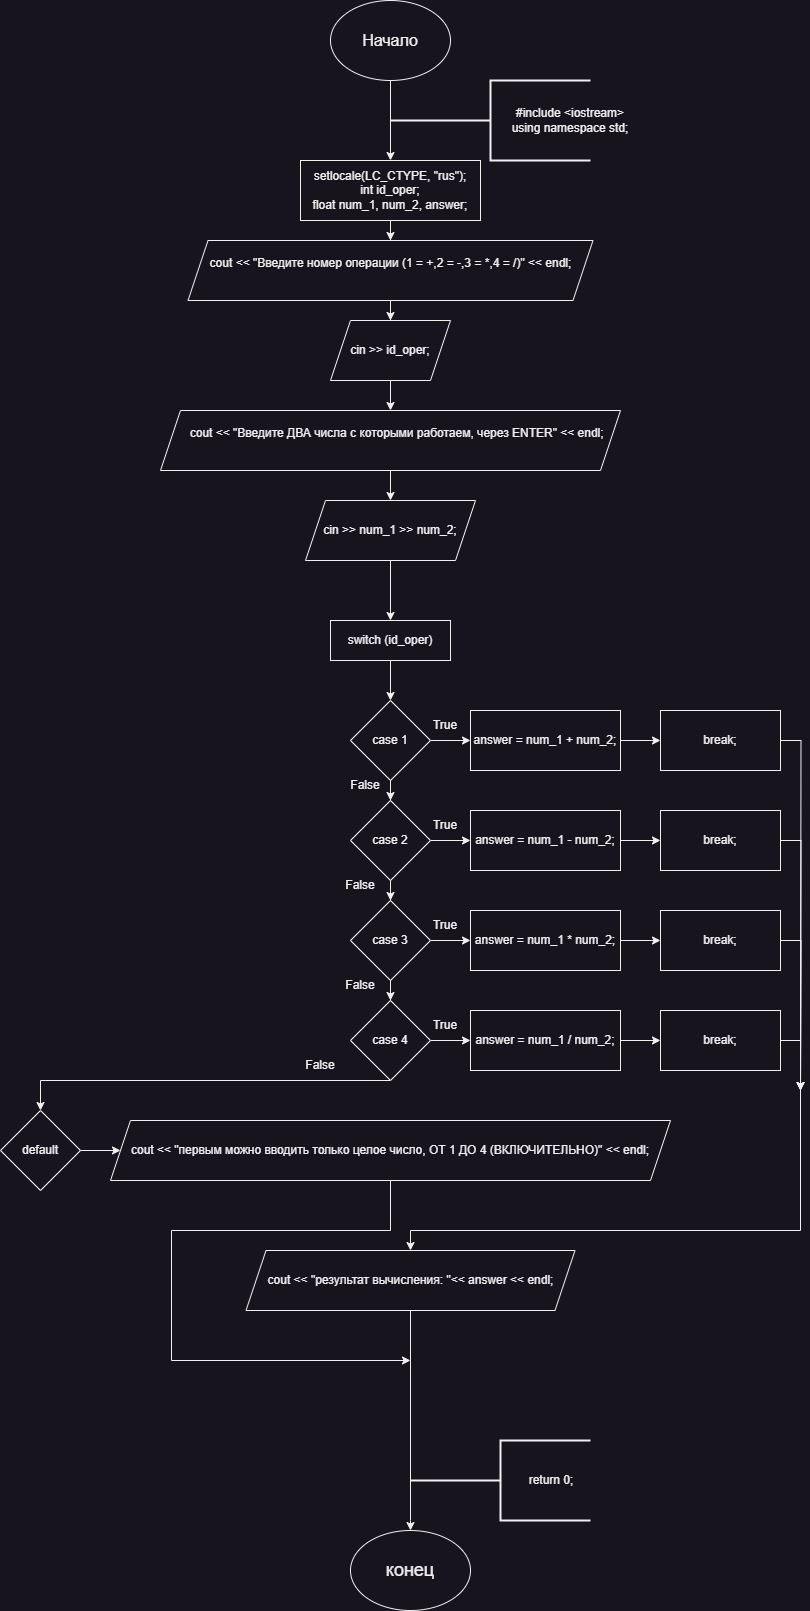

The diagram above was exported from draw.io. Its source (the exported page's mxGraphModel, read from the mxfile embedded in the PNG):
<mxGraphModel dx="2261" dy="844" grid="1" gridSize="10" guides="1" tooltips="1" connect="1" arrows="1" fold="1" page="1" pageScale="1" pageWidth="827" pageHeight="1169" math="0" shadow="0">
  <root>
    <mxCell id="0" />
    <mxCell id="1" parent="0" />
    <mxCell id="Nise8Cf89waKnf0IXAyQ-1" style="edgeStyle=orthogonalEdgeStyle;rounded=0;orthogonalLoop=1;jettySize=auto;html=1;entryX=0.5;entryY=0;entryDx=0;entryDy=0;" parent="1" source="Nise8Cf89waKnf0IXAyQ-2" target="Nise8Cf89waKnf0IXAyQ-5" edge="1">
      <mxGeometry relative="1" as="geometry" />
    </mxCell>
    <mxCell id="Nise8Cf89waKnf0IXAyQ-2" value="&lt;font style=&quot;font-size: 16px;&quot;&gt;Начало&lt;/font&gt;" style="ellipse;whiteSpace=wrap;html=1;" parent="1" vertex="1">
      <mxGeometry x="310" y="20" width="120" height="80" as="geometry" />
    </mxCell>
    <mxCell id="Nise8Cf89waKnf0IXAyQ-3" value="" style="strokeWidth=2;html=1;shape=mxgraph.flowchart.annotation_2;align=left;labelPosition=right;pointerEvents=1;" parent="1" vertex="1">
      <mxGeometry x="370" y="100" width="200" height="80" as="geometry" />
    </mxCell>
    <mxCell id="Nise8Cf89waKnf0IXAyQ-4" value="&lt;div&gt;#include &amp;lt;iostream&amp;gt;&lt;/div&gt;&lt;div&gt;using namespace std;&lt;/div&gt;" style="text;html=1;align=center;verticalAlign=middle;whiteSpace=wrap;rounded=0;" parent="1" vertex="1">
      <mxGeometry x="480" y="125" width="140" height="30" as="geometry" />
    </mxCell>
    <mxCell id="Nise8Cf89waKnf0IXAyQ-16" style="edgeStyle=orthogonalEdgeStyle;rounded=0;orthogonalLoop=1;jettySize=auto;html=1;entryX=0.5;entryY=0;entryDx=0;entryDy=0;" parent="1" source="Nise8Cf89waKnf0IXAyQ-5" target="Nise8Cf89waKnf0IXAyQ-12" edge="1">
      <mxGeometry relative="1" as="geometry" />
    </mxCell>
    <mxCell id="Nise8Cf89waKnf0IXAyQ-5" value="&lt;div&gt;setlocale(LC_CTYPE, &quot;rus&quot;);&lt;/div&gt;&lt;div&gt;int id_oper;&lt;/div&gt;&lt;div&gt;float num_1, num_2, answer;&lt;/div&gt;" style="rounded=0;whiteSpace=wrap;html=1;" parent="1" vertex="1">
      <mxGeometry x="280" y="180" width="180" height="60" as="geometry" />
    </mxCell>
    <mxCell id="Nise8Cf89waKnf0IXAyQ-6" value="&lt;font style=&quot;font-size: 18px;&quot;&gt;конец&lt;/font&gt;" style="ellipse;whiteSpace=wrap;html=1;" parent="1" vertex="1">
      <mxGeometry x="330" y="1550" width="120" height="80" as="geometry" />
    </mxCell>
    <mxCell id="Nise8Cf89waKnf0IXAyQ-7" value="" style="strokeWidth=2;html=1;shape=mxgraph.flowchart.annotation_2;align=left;labelPosition=right;pointerEvents=1;" parent="1" vertex="1">
      <mxGeometry x="390" y="1460" width="180" height="80" as="geometry" />
    </mxCell>
    <mxCell id="Nise8Cf89waKnf0IXAyQ-8" value="return 0;" style="text;html=1;align=center;verticalAlign=middle;whiteSpace=wrap;rounded=0;" parent="1" vertex="1">
      <mxGeometry x="501" y="1485" width="60" height="30" as="geometry" />
    </mxCell>
    <mxCell id="Nise8Cf89waKnf0IXAyQ-9" style="edgeStyle=orthogonalEdgeStyle;rounded=0;orthogonalLoop=1;jettySize=auto;html=1;exitX=0.5;exitY=1;exitDx=0;exitDy=0;" parent="1" source="Nise8Cf89waKnf0IXAyQ-8" target="Nise8Cf89waKnf0IXAyQ-8" edge="1">
      <mxGeometry relative="1" as="geometry" />
    </mxCell>
    <mxCell id="Nise8Cf89waKnf0IXAyQ-10" style="edgeStyle=orthogonalEdgeStyle;rounded=0;orthogonalLoop=1;jettySize=auto;html=1;entryX=0.5;entryY=0;entryDx=0;entryDy=0;" parent="1" source="Nise8Cf89waKnf0IXAyQ-11" target="Nise8Cf89waKnf0IXAyQ-6" edge="1">
      <mxGeometry relative="1" as="geometry">
        <Array as="points">
          <mxPoint x="390" y="1540" />
        </Array>
      </mxGeometry>
    </mxCell>
    <mxCell id="Nise8Cf89waKnf0IXAyQ-11" value="cout &lt;&lt; &quot;результат вычисления: &quot;&lt;&lt; answer &lt;&lt; endl;" style="shape=parallelogram;perimeter=parallelogramPerimeter;whiteSpace=wrap;html=1;fixedSize=1;" parent="1" vertex="1">
      <mxGeometry x="225.5" y="1270" width="329" height="60" as="geometry" />
    </mxCell>
    <mxCell id="Nise8Cf89waKnf0IXAyQ-17" style="edgeStyle=orthogonalEdgeStyle;rounded=0;orthogonalLoop=1;jettySize=auto;html=1;entryX=0.5;entryY=0;entryDx=0;entryDy=0;" parent="1" source="Nise8Cf89waKnf0IXAyQ-12" target="Nise8Cf89waKnf0IXAyQ-13" edge="1">
      <mxGeometry relative="1" as="geometry" />
    </mxCell>
    <mxCell id="Nise8Cf89waKnf0IXAyQ-12" value="&lt;div&gt;cout &amp;lt;&amp;lt; &quot;Введите номер операции (1 = +,2 = -,3 = *,4 = /)&quot; &amp;lt;&amp;lt; endl;&lt;/div&gt;&lt;div&gt;&lt;br&gt;&lt;/div&gt;" style="shape=parallelogram;perimeter=parallelogramPerimeter;whiteSpace=wrap;html=1;fixedSize=1;" parent="1" vertex="1">
      <mxGeometry x="167.5" y="260" width="405" height="60" as="geometry" />
    </mxCell>
    <mxCell id="Nise8Cf89waKnf0IXAyQ-18" style="edgeStyle=orthogonalEdgeStyle;rounded=0;orthogonalLoop=1;jettySize=auto;html=1;entryX=0.5;entryY=0;entryDx=0;entryDy=0;" parent="1" source="Nise8Cf89waKnf0IXAyQ-13" target="Nise8Cf89waKnf0IXAyQ-14" edge="1">
      <mxGeometry relative="1" as="geometry" />
    </mxCell>
    <mxCell id="Nise8Cf89waKnf0IXAyQ-13" value="cin &amp;gt;&amp;gt; id_oper;" style="shape=parallelogram;perimeter=parallelogramPerimeter;whiteSpace=wrap;html=1;fixedSize=1;" parent="1" vertex="1">
      <mxGeometry x="310" y="340" width="120" height="60" as="geometry" />
    </mxCell>
    <mxCell id="Nise8Cf89waKnf0IXAyQ-19" style="edgeStyle=orthogonalEdgeStyle;rounded=0;orthogonalLoop=1;jettySize=auto;html=1;entryX=0.5;entryY=0;entryDx=0;entryDy=0;" parent="1" source="Nise8Cf89waKnf0IXAyQ-14" target="Nise8Cf89waKnf0IXAyQ-15" edge="1">
      <mxGeometry relative="1" as="geometry" />
    </mxCell>
    <mxCell id="Nise8Cf89waKnf0IXAyQ-14" value="&lt;div&gt;&amp;nbsp; &amp;nbsp; cout &amp;lt;&amp;lt; &quot;Введите ДВА числа с которыми работаем, через ENTER&quot; &amp;lt;&amp;lt; endl;&lt;/div&gt;&lt;div&gt;&amp;nbsp;&lt;/div&gt;" style="shape=parallelogram;perimeter=parallelogramPerimeter;whiteSpace=wrap;html=1;fixedSize=1;" parent="1" vertex="1">
      <mxGeometry x="140" y="430" width="460" height="60" as="geometry" />
    </mxCell>
    <mxCell id="Nise8Cf89waKnf0IXAyQ-21" style="edgeStyle=orthogonalEdgeStyle;rounded=0;orthogonalLoop=1;jettySize=auto;html=1;entryX=0.5;entryY=0;entryDx=0;entryDy=0;" parent="1" source="Nise8Cf89waKnf0IXAyQ-15" target="Nise8Cf89waKnf0IXAyQ-20" edge="1">
      <mxGeometry relative="1" as="geometry" />
    </mxCell>
    <mxCell id="Nise8Cf89waKnf0IXAyQ-15" value="cin &gt;&gt; num_1 &gt;&gt; num_2;" style="shape=parallelogram;perimeter=parallelogramPerimeter;whiteSpace=wrap;html=1;fixedSize=1;" parent="1" vertex="1">
      <mxGeometry x="285" y="520" width="170" height="60" as="geometry" />
    </mxCell>
    <mxCell id="Nise8Cf89waKnf0IXAyQ-65" style="edgeStyle=orthogonalEdgeStyle;rounded=0;orthogonalLoop=1;jettySize=auto;html=1;entryX=0.5;entryY=0;entryDx=0;entryDy=0;" parent="1" source="Nise8Cf89waKnf0IXAyQ-20" target="Nise8Cf89waKnf0IXAyQ-22" edge="1">
      <mxGeometry relative="1" as="geometry" />
    </mxCell>
    <mxCell id="Nise8Cf89waKnf0IXAyQ-20" value="switch (id_oper)" style="rounded=0;whiteSpace=wrap;html=1;" parent="1" vertex="1">
      <mxGeometry x="310" y="640" width="120" height="40" as="geometry" />
    </mxCell>
    <mxCell id="Nise8Cf89waKnf0IXAyQ-34" style="edgeStyle=orthogonalEdgeStyle;rounded=0;orthogonalLoop=1;jettySize=auto;html=1;entryX=0;entryY=0.5;entryDx=0;entryDy=0;" parent="1" source="Nise8Cf89waKnf0IXAyQ-22" target="Nise8Cf89waKnf0IXAyQ-26" edge="1">
      <mxGeometry relative="1" as="geometry" />
    </mxCell>
    <mxCell id="Nise8Cf89waKnf0IXAyQ-46" style="edgeStyle=orthogonalEdgeStyle;rounded=0;orthogonalLoop=1;jettySize=auto;html=1;entryX=0.5;entryY=0;entryDx=0;entryDy=0;" parent="1" source="Nise8Cf89waKnf0IXAyQ-22" target="Nise8Cf89waKnf0IXAyQ-23" edge="1">
      <mxGeometry relative="1" as="geometry" />
    </mxCell>
    <mxCell id="Nise8Cf89waKnf0IXAyQ-22" value="case 1" style="rhombus;whiteSpace=wrap;html=1;" parent="1" vertex="1">
      <mxGeometry x="330" y="720" width="80" height="80" as="geometry" />
    </mxCell>
    <mxCell id="Nise8Cf89waKnf0IXAyQ-36" style="edgeStyle=orthogonalEdgeStyle;rounded=0;orthogonalLoop=1;jettySize=auto;html=1;entryX=0;entryY=0.5;entryDx=0;entryDy=0;" parent="1" source="Nise8Cf89waKnf0IXAyQ-23" target="Nise8Cf89waKnf0IXAyQ-27" edge="1">
      <mxGeometry relative="1" as="geometry" />
    </mxCell>
    <mxCell id="Nise8Cf89waKnf0IXAyQ-47" style="edgeStyle=orthogonalEdgeStyle;rounded=0;orthogonalLoop=1;jettySize=auto;html=1;entryX=0.5;entryY=0;entryDx=0;entryDy=0;" parent="1" source="Nise8Cf89waKnf0IXAyQ-23" target="Nise8Cf89waKnf0IXAyQ-24" edge="1">
      <mxGeometry relative="1" as="geometry" />
    </mxCell>
    <mxCell id="Nise8Cf89waKnf0IXAyQ-23" value="case 2" style="rhombus;whiteSpace=wrap;html=1;" parent="1" vertex="1">
      <mxGeometry x="330" y="820" width="80" height="80" as="geometry" />
    </mxCell>
    <mxCell id="Nise8Cf89waKnf0IXAyQ-38" style="edgeStyle=orthogonalEdgeStyle;rounded=0;orthogonalLoop=1;jettySize=auto;html=1;entryX=0;entryY=0.5;entryDx=0;entryDy=0;" parent="1" source="Nise8Cf89waKnf0IXAyQ-24" target="Nise8Cf89waKnf0IXAyQ-28" edge="1">
      <mxGeometry relative="1" as="geometry" />
    </mxCell>
    <mxCell id="Nise8Cf89waKnf0IXAyQ-48" style="edgeStyle=orthogonalEdgeStyle;rounded=0;orthogonalLoop=1;jettySize=auto;html=1;entryX=0.5;entryY=0;entryDx=0;entryDy=0;" parent="1" source="Nise8Cf89waKnf0IXAyQ-24" target="Nise8Cf89waKnf0IXAyQ-25" edge="1">
      <mxGeometry relative="1" as="geometry" />
    </mxCell>
    <mxCell id="Nise8Cf89waKnf0IXAyQ-24" value="case 3" style="rhombus;whiteSpace=wrap;html=1;" parent="1" vertex="1">
      <mxGeometry x="330" y="920" width="80" height="80" as="geometry" />
    </mxCell>
    <mxCell id="Nise8Cf89waKnf0IXAyQ-40" style="edgeStyle=orthogonalEdgeStyle;rounded=0;orthogonalLoop=1;jettySize=auto;html=1;entryX=0;entryY=0.5;entryDx=0;entryDy=0;" parent="1" source="Nise8Cf89waKnf0IXAyQ-25" target="Nise8Cf89waKnf0IXAyQ-29" edge="1">
      <mxGeometry relative="1" as="geometry" />
    </mxCell>
    <mxCell id="Nise8Cf89waKnf0IXAyQ-50" style="edgeStyle=orthogonalEdgeStyle;rounded=0;orthogonalLoop=1;jettySize=auto;html=1;entryX=0.5;entryY=0;entryDx=0;entryDy=0;exitX=0.5;exitY=1;exitDx=0;exitDy=0;" parent="1" source="Nise8Cf89waKnf0IXAyQ-25" target="Nise8Cf89waKnf0IXAyQ-49" edge="1">
      <mxGeometry relative="1" as="geometry">
        <Array as="points">
          <mxPoint x="20" y="1100" />
        </Array>
      </mxGeometry>
    </mxCell>
    <mxCell id="Nise8Cf89waKnf0IXAyQ-25" value="case 4" style="rhombus;whiteSpace=wrap;html=1;" parent="1" vertex="1">
      <mxGeometry x="330" y="1020" width="80" height="80" as="geometry" />
    </mxCell>
    <mxCell id="Nise8Cf89waKnf0IXAyQ-35" style="edgeStyle=orthogonalEdgeStyle;rounded=0;orthogonalLoop=1;jettySize=auto;html=1;entryX=0;entryY=0.5;entryDx=0;entryDy=0;" parent="1" source="Nise8Cf89waKnf0IXAyQ-26" target="Nise8Cf89waKnf0IXAyQ-30" edge="1">
      <mxGeometry relative="1" as="geometry" />
    </mxCell>
    <mxCell id="Nise8Cf89waKnf0IXAyQ-26" value="answer = num_1 + num_2;" style="rounded=0;whiteSpace=wrap;html=1;" parent="1" vertex="1">
      <mxGeometry x="450" y="730" width="150" height="60" as="geometry" />
    </mxCell>
    <mxCell id="Nise8Cf89waKnf0IXAyQ-37" style="edgeStyle=orthogonalEdgeStyle;rounded=0;orthogonalLoop=1;jettySize=auto;html=1;entryX=0;entryY=0.5;entryDx=0;entryDy=0;" parent="1" source="Nise8Cf89waKnf0IXAyQ-27" target="Nise8Cf89waKnf0IXAyQ-31" edge="1">
      <mxGeometry relative="1" as="geometry" />
    </mxCell>
    <mxCell id="Nise8Cf89waKnf0IXAyQ-27" value="answer = num_1 - num_2;" style="rounded=0;whiteSpace=wrap;html=1;" parent="1" vertex="1">
      <mxGeometry x="450" y="830" width="150" height="60" as="geometry" />
    </mxCell>
    <mxCell id="Nise8Cf89waKnf0IXAyQ-39" style="edgeStyle=orthogonalEdgeStyle;rounded=0;orthogonalLoop=1;jettySize=auto;html=1;entryX=0;entryY=0.5;entryDx=0;entryDy=0;" parent="1" source="Nise8Cf89waKnf0IXAyQ-28" target="Nise8Cf89waKnf0IXAyQ-32" edge="1">
      <mxGeometry relative="1" as="geometry" />
    </mxCell>
    <mxCell id="Nise8Cf89waKnf0IXAyQ-28" value="answer = num_1 * num_2;" style="rounded=0;whiteSpace=wrap;html=1;" parent="1" vertex="1">
      <mxGeometry x="450" y="930" width="150" height="60" as="geometry" />
    </mxCell>
    <mxCell id="Nise8Cf89waKnf0IXAyQ-41" style="edgeStyle=orthogonalEdgeStyle;rounded=0;orthogonalLoop=1;jettySize=auto;html=1;entryX=0;entryY=0.5;entryDx=0;entryDy=0;" parent="1" source="Nise8Cf89waKnf0IXAyQ-29" target="Nise8Cf89waKnf0IXAyQ-33" edge="1">
      <mxGeometry relative="1" as="geometry" />
    </mxCell>
    <mxCell id="Nise8Cf89waKnf0IXAyQ-29" value="answer = num_1 / num_2;" style="rounded=0;whiteSpace=wrap;html=1;" parent="1" vertex="1">
      <mxGeometry x="450" y="1030" width="150" height="60" as="geometry" />
    </mxCell>
    <mxCell id="Nise8Cf89waKnf0IXAyQ-62" style="edgeStyle=orthogonalEdgeStyle;rounded=0;orthogonalLoop=1;jettySize=auto;html=1;" parent="1" source="Nise8Cf89waKnf0IXAyQ-30" edge="1">
      <mxGeometry relative="1" as="geometry">
        <mxPoint x="780" y="1110" as="targetPoint" />
      </mxGeometry>
    </mxCell>
    <mxCell id="Nise8Cf89waKnf0IXAyQ-30" value="break;" style="rounded=0;whiteSpace=wrap;html=1;" parent="1" vertex="1">
      <mxGeometry x="640" y="730" width="120" height="60" as="geometry" />
    </mxCell>
    <mxCell id="Nise8Cf89waKnf0IXAyQ-61" style="edgeStyle=orthogonalEdgeStyle;rounded=0;orthogonalLoop=1;jettySize=auto;html=1;" parent="1" source="Nise8Cf89waKnf0IXAyQ-31" edge="1">
      <mxGeometry relative="1" as="geometry">
        <mxPoint x="780" y="1110" as="targetPoint" />
      </mxGeometry>
    </mxCell>
    <mxCell id="Nise8Cf89waKnf0IXAyQ-31" value="break;" style="rounded=0;whiteSpace=wrap;html=1;" parent="1" vertex="1">
      <mxGeometry x="640" y="830" width="120" height="60" as="geometry" />
    </mxCell>
    <mxCell id="Nise8Cf89waKnf0IXAyQ-60" style="edgeStyle=orthogonalEdgeStyle;rounded=0;orthogonalLoop=1;jettySize=auto;html=1;" parent="1" source="Nise8Cf89waKnf0IXAyQ-32" edge="1">
      <mxGeometry relative="1" as="geometry">
        <mxPoint x="780" y="1110" as="targetPoint" />
      </mxGeometry>
    </mxCell>
    <mxCell id="Nise8Cf89waKnf0IXAyQ-32" value="break;" style="rounded=0;whiteSpace=wrap;html=1;" parent="1" vertex="1">
      <mxGeometry x="640" y="930" width="120" height="60" as="geometry" />
    </mxCell>
    <mxCell id="Nise8Cf89waKnf0IXAyQ-58" style="edgeStyle=orthogonalEdgeStyle;rounded=0;orthogonalLoop=1;jettySize=auto;html=1;entryX=0.5;entryY=0;entryDx=0;entryDy=0;" parent="1" source="Nise8Cf89waKnf0IXAyQ-33" target="Nise8Cf89waKnf0IXAyQ-11" edge="1">
      <mxGeometry relative="1" as="geometry">
        <mxPoint x="390" y="1270" as="targetPoint" />
        <Array as="points">
          <mxPoint x="780" y="1060" />
          <mxPoint x="780" y="1250" />
          <mxPoint x="390" y="1250" />
          <mxPoint x="390" y="1270" />
        </Array>
      </mxGeometry>
    </mxCell>
    <mxCell id="Nise8Cf89waKnf0IXAyQ-33" value="break;" style="rounded=0;whiteSpace=wrap;html=1;" parent="1" vertex="1">
      <mxGeometry x="640" y="1030" width="120" height="60" as="geometry" />
    </mxCell>
    <mxCell id="Nise8Cf89waKnf0IXAyQ-42" value="True" style="text;html=1;align=center;verticalAlign=middle;whiteSpace=wrap;rounded=0;" parent="1" vertex="1">
      <mxGeometry x="395" y="730" width="60" height="30" as="geometry" />
    </mxCell>
    <mxCell id="Nise8Cf89waKnf0IXAyQ-43" value="True" style="text;html=1;align=center;verticalAlign=middle;whiteSpace=wrap;rounded=0;" parent="1" vertex="1">
      <mxGeometry x="395" y="830" width="60" height="30" as="geometry" />
    </mxCell>
    <mxCell id="Nise8Cf89waKnf0IXAyQ-44" value="True" style="text;html=1;align=center;verticalAlign=middle;whiteSpace=wrap;rounded=0;" parent="1" vertex="1">
      <mxGeometry x="395" y="930" width="60" height="30" as="geometry" />
    </mxCell>
    <mxCell id="Nise8Cf89waKnf0IXAyQ-45" value="True" style="text;html=1;align=center;verticalAlign=middle;whiteSpace=wrap;rounded=0;" parent="1" vertex="1">
      <mxGeometry x="395" y="1030" width="60" height="30" as="geometry" />
    </mxCell>
    <mxCell id="Nise8Cf89waKnf0IXAyQ-56" style="edgeStyle=orthogonalEdgeStyle;rounded=0;orthogonalLoop=1;jettySize=auto;html=1;entryX=0;entryY=0.5;entryDx=0;entryDy=0;" parent="1" source="Nise8Cf89waKnf0IXAyQ-49" target="Nise8Cf89waKnf0IXAyQ-55" edge="1">
      <mxGeometry relative="1" as="geometry" />
    </mxCell>
    <mxCell id="Nise8Cf89waKnf0IXAyQ-49" value="default" style="rhombus;whiteSpace=wrap;html=1;" parent="1" vertex="1">
      <mxGeometry x="-20" y="1130" width="80" height="80" as="geometry" />
    </mxCell>
    <mxCell id="Nise8Cf89waKnf0IXAyQ-51" value="False" style="text;html=1;align=center;verticalAlign=middle;whiteSpace=wrap;rounded=0;" parent="1" vertex="1">
      <mxGeometry x="315" y="790" width="60" height="30" as="geometry" />
    </mxCell>
    <mxCell id="Nise8Cf89waKnf0IXAyQ-52" value="False" style="text;html=1;align=center;verticalAlign=middle;whiteSpace=wrap;rounded=0;" parent="1" vertex="1">
      <mxGeometry x="310" y="890" width="60" height="30" as="geometry" />
    </mxCell>
    <mxCell id="Nise8Cf89waKnf0IXAyQ-53" value="False" style="text;html=1;align=center;verticalAlign=middle;whiteSpace=wrap;rounded=0;" parent="1" vertex="1">
      <mxGeometry x="310" y="990" width="60" height="30" as="geometry" />
    </mxCell>
    <mxCell id="Nise8Cf89waKnf0IXAyQ-54" value="False" style="text;html=1;align=center;verticalAlign=middle;whiteSpace=wrap;rounded=0;" parent="1" vertex="1">
      <mxGeometry x="270" y="1070" width="60" height="30" as="geometry" />
    </mxCell>
    <mxCell id="Nise8Cf89waKnf0IXAyQ-64" style="edgeStyle=orthogonalEdgeStyle;rounded=0;orthogonalLoop=1;jettySize=auto;html=1;" parent="1" source="Nise8Cf89waKnf0IXAyQ-55" edge="1">
      <mxGeometry relative="1" as="geometry">
        <mxPoint x="390" y="1380" as="targetPoint" />
        <Array as="points">
          <mxPoint x="370" y="1250" />
          <mxPoint x="151" y="1250" />
          <mxPoint x="151" y="1380" />
        </Array>
      </mxGeometry>
    </mxCell>
    <mxCell id="Nise8Cf89waKnf0IXAyQ-55" value="cout &lt;&lt; &quot;первым можно вводить только целое число, ОТ 1 ДО 4 (ВКЛЮЧИТЕЛЬНО)&quot; &lt;&lt; endl;" style="shape=parallelogram;perimeter=parallelogramPerimeter;whiteSpace=wrap;html=1;fixedSize=1;" parent="1" vertex="1">
      <mxGeometry x="90" y="1140" width="560" height="60" as="geometry" />
    </mxCell>
  </root>
</mxGraphModel>